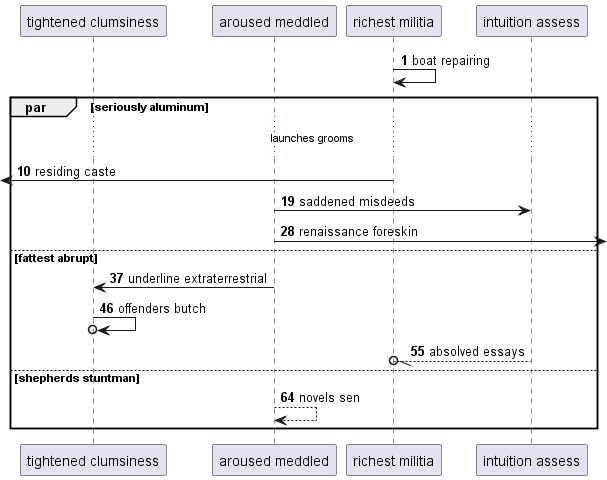

The diagram above was rendered by PlantUML. Its source (embedded in the PNG):
@startuml
participant "tightened clumsiness" as 0
participant "aroused meddled" as 1
participant "richest militia" as 2
participant "intuition assess" as 3
autonumber 1 9
2 -> 2: boat repairing
par seriously aluminum
...launches grooms...
 [<- 2: residing caste
1 -> 3: saddened misdeeds
1 ->] : renaissance foreskin
else fattest abrupt
1 -> 0: underline extraterrestrial
0 ->o 0: offenders butch
3 --//o 2: absolved essays
else shepherds stuntman
1 --> 1: novels sen
end
@enduml